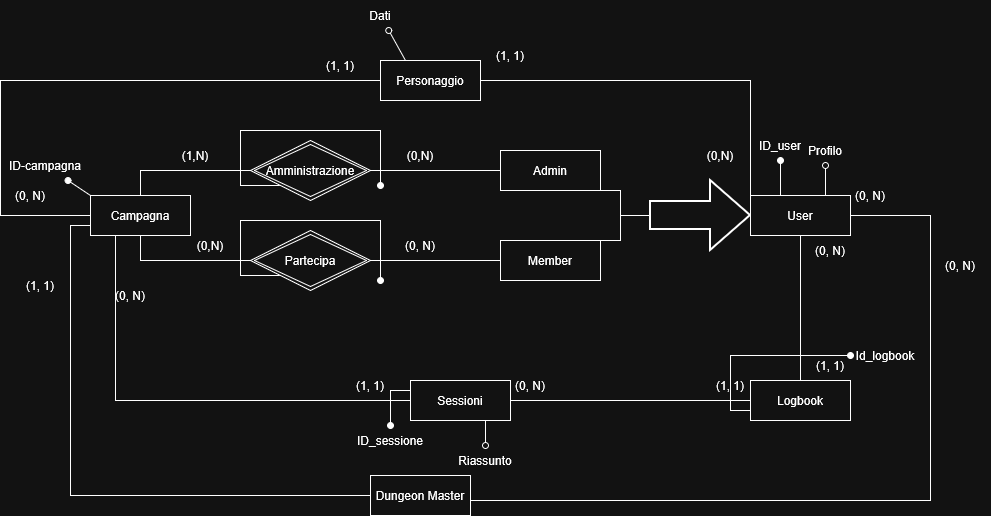

The diagram above was exported from draw.io. Its source (the exported page's mxGraphModel, read from the mxfile embedded in the PNG):
<mxGraphModel dx="1295" dy="709" grid="1" gridSize="10" guides="1" tooltips="1" connect="1" arrows="1" fold="1" page="1" pageScale="1" pageWidth="827" pageHeight="1169" math="0" shadow="0">
  <root>
    <mxCell id="0" />
    <mxCell id="1" parent="0" />
    <mxCell id="yaLl-QKgVmNQ2s6F2yD7-18" style="edgeStyle=orthogonalEdgeStyle;rounded=0;orthogonalLoop=1;jettySize=auto;html=1;exitX=0.25;exitY=1;exitDx=0;exitDy=0;endArrow=none;endFill=0;" parent="1" source="yaLl-QKgVmNQ2s6F2yD7-2" target="yaLl-QKgVmNQ2s6F2yD7-17" edge="1">
      <mxGeometry relative="1" as="geometry">
        <Array as="points">
          <mxPoint x="225" y="460" />
        </Array>
      </mxGeometry>
    </mxCell>
    <mxCell id="yaLl-QKgVmNQ2s6F2yD7-47" style="rounded=0;orthogonalLoop=1;jettySize=auto;html=1;exitX=0;exitY=0;exitDx=0;exitDy=0;endArrow=oval;endFill=1;" parent="1" source="yaLl-QKgVmNQ2s6F2yD7-2" target="yaLl-QKgVmNQ2s6F2yD7-48" edge="1">
      <mxGeometry relative="1" as="geometry">
        <mxPoint x="180.0000000000001" y="240" as="targetPoint" />
      </mxGeometry>
    </mxCell>
    <mxCell id="YfcbCbp5S9wxMUy0vjrh-1" style="edgeStyle=orthogonalEdgeStyle;rounded=0;orthogonalLoop=1;jettySize=auto;html=1;exitX=0;exitY=0.75;exitDx=0;exitDy=0;entryX=0;entryY=0.5;entryDx=0;entryDy=0;endArrow=none;endFill=0;" edge="1" parent="1" source="yaLl-QKgVmNQ2s6F2yD7-2" target="YfcbCbp5S9wxMUy0vjrh-2">
      <mxGeometry relative="1" as="geometry">
        <mxPoint x="530" y="590" as="targetPoint" />
        <Array as="points">
          <mxPoint x="180" y="285" />
          <mxPoint x="180" y="555" />
        </Array>
      </mxGeometry>
    </mxCell>
    <mxCell id="yaLl-QKgVmNQ2s6F2yD7-2" value="Campagna" style="whiteSpace=wrap;html=1;align=center;" parent="1" vertex="1">
      <mxGeometry x="200" y="255" width="100" height="40" as="geometry" />
    </mxCell>
    <mxCell id="yaLl-QKgVmNQ2s6F2yD7-13" style="edgeStyle=orthogonalEdgeStyle;rounded=0;orthogonalLoop=1;jettySize=auto;html=1;exitX=0;exitY=0.5;exitDx=0;exitDy=0;entryX=0.5;entryY=0;entryDx=0;entryDy=0;endArrow=none;endFill=0;" parent="1" source="yaLl-QKgVmNQ2s6F2yD7-3" target="yaLl-QKgVmNQ2s6F2yD7-2" edge="1">
      <mxGeometry relative="1" as="geometry" />
    </mxCell>
    <mxCell id="yaLl-QKgVmNQ2s6F2yD7-50" style="edgeStyle=orthogonalEdgeStyle;rounded=0;orthogonalLoop=1;jettySize=auto;html=1;exitX=0;exitY=1;exitDx=0;exitDy=0;endArrow=oval;endFill=1;" parent="1" source="yaLl-QKgVmNQ2s6F2yD7-3" edge="1">
      <mxGeometry relative="1" as="geometry">
        <mxPoint x="490" y="245" as="targetPoint" />
        <Array as="points">
          <mxPoint x="350" y="245" />
          <mxPoint x="350" y="190" />
          <mxPoint x="490" y="190" />
        </Array>
      </mxGeometry>
    </mxCell>
    <mxCell id="yaLl-QKgVmNQ2s6F2yD7-3" value="Amministrazione" style="shape=rhombus;double=1;perimeter=rhombusPerimeter;whiteSpace=wrap;html=1;align=center;" parent="1" vertex="1">
      <mxGeometry x="360" y="200" width="120" height="60" as="geometry" />
    </mxCell>
    <mxCell id="yaLl-QKgVmNQ2s6F2yD7-10" style="edgeStyle=orthogonalEdgeStyle;rounded=0;orthogonalLoop=1;jettySize=auto;html=1;exitX=0;exitY=0.5;exitDx=0;exitDy=0;entryX=1;entryY=0.5;entryDx=0;entryDy=0;endArrow=none;endFill=0;" parent="1" source="yaLl-QKgVmNQ2s6F2yD7-4" target="yaLl-QKgVmNQ2s6F2yD7-3" edge="1">
      <mxGeometry relative="1" as="geometry" />
    </mxCell>
    <mxCell id="yaLl-QKgVmNQ2s6F2yD7-4" value="Admin" style="whiteSpace=wrap;html=1;align=center;" parent="1" vertex="1">
      <mxGeometry x="610" y="210" width="100" height="40" as="geometry" />
    </mxCell>
    <mxCell id="yaLl-QKgVmNQ2s6F2yD7-11" style="edgeStyle=orthogonalEdgeStyle;rounded=0;orthogonalLoop=1;jettySize=auto;html=1;entryX=1;entryY=0.5;entryDx=0;entryDy=0;endArrow=none;endFill=0;" parent="1" source="yaLl-QKgVmNQ2s6F2yD7-5" target="yaLl-QKgVmNQ2s6F2yD7-6" edge="1">
      <mxGeometry relative="1" as="geometry" />
    </mxCell>
    <mxCell id="yaLl-QKgVmNQ2s6F2yD7-5" value="Member" style="whiteSpace=wrap;html=1;align=center;" parent="1" vertex="1">
      <mxGeometry x="610" y="300" width="100" height="40" as="geometry" />
    </mxCell>
    <mxCell id="yaLl-QKgVmNQ2s6F2yD7-14" style="edgeStyle=orthogonalEdgeStyle;rounded=0;orthogonalLoop=1;jettySize=auto;html=1;entryX=0.5;entryY=1;entryDx=0;entryDy=0;endArrow=none;endFill=0;" parent="1" source="yaLl-QKgVmNQ2s6F2yD7-6" target="yaLl-QKgVmNQ2s6F2yD7-2" edge="1">
      <mxGeometry relative="1" as="geometry" />
    </mxCell>
    <mxCell id="yaLl-QKgVmNQ2s6F2yD7-51" style="edgeStyle=orthogonalEdgeStyle;rounded=0;orthogonalLoop=1;jettySize=auto;html=1;exitX=0;exitY=1;exitDx=0;exitDy=0;endArrow=oval;endFill=1;" parent="1" source="yaLl-QKgVmNQ2s6F2yD7-6" edge="1">
      <mxGeometry relative="1" as="geometry">
        <mxPoint x="490" y="340" as="targetPoint" />
        <Array as="points">
          <mxPoint x="350" y="335" />
          <mxPoint x="350" y="280" />
          <mxPoint x="490" y="280" />
          <mxPoint x="490" y="335" />
        </Array>
      </mxGeometry>
    </mxCell>
    <mxCell id="yaLl-QKgVmNQ2s6F2yD7-6" value="&lt;div&gt;Partecipa&lt;/div&gt;" style="shape=rhombus;double=1;perimeter=rhombusPerimeter;whiteSpace=wrap;html=1;align=center;" parent="1" vertex="1">
      <mxGeometry x="360" y="290" width="120" height="60" as="geometry" />
    </mxCell>
    <mxCell id="yaLl-QKgVmNQ2s6F2yD7-8" style="edgeStyle=orthogonalEdgeStyle;rounded=0;orthogonalLoop=1;jettySize=auto;html=1;exitX=0;exitY=0.5;exitDx=0;exitDy=0;exitPerimeter=0;entryX=1;entryY=1;entryDx=0;entryDy=0;endArrow=none;endFill=0;" parent="1" source="yaLl-QKgVmNQ2s6F2yD7-7" target="yaLl-QKgVmNQ2s6F2yD7-4" edge="1">
      <mxGeometry relative="1" as="geometry">
        <Array as="points">
          <mxPoint x="730" y="275" />
          <mxPoint x="730" y="250" />
        </Array>
      </mxGeometry>
    </mxCell>
    <mxCell id="yaLl-QKgVmNQ2s6F2yD7-9" style="edgeStyle=orthogonalEdgeStyle;rounded=0;orthogonalLoop=1;jettySize=auto;html=1;entryX=1;entryY=0;entryDx=0;entryDy=0;exitX=0;exitY=0.5;exitDx=0;exitDy=0;exitPerimeter=0;endArrow=none;endFill=0;" parent="1" source="yaLl-QKgVmNQ2s6F2yD7-7" target="yaLl-QKgVmNQ2s6F2yD7-5" edge="1">
      <mxGeometry relative="1" as="geometry">
        <Array as="points">
          <mxPoint x="730" y="300" />
        </Array>
      </mxGeometry>
    </mxCell>
    <mxCell id="yaLl-QKgVmNQ2s6F2yD7-7" value="" style="verticalLabelPosition=bottom;verticalAlign=top;html=1;strokeWidth=2;shape=mxgraph.arrows2.arrow;dy=0.6;dx=40;notch=0;fillColor=#FFFFFF00;" parent="1" vertex="1">
      <mxGeometry x="760" y="240" width="100" height="70" as="geometry" />
    </mxCell>
    <mxCell id="yaLl-QKgVmNQ2s6F2yD7-16" style="edgeStyle=orthogonalEdgeStyle;rounded=0;orthogonalLoop=1;jettySize=auto;html=1;entryX=0;entryY=0.5;entryDx=0;entryDy=0;endArrow=none;endFill=0;exitX=0;exitY=0.5;exitDx=0;exitDy=0;" parent="1" source="yaLl-QKgVmNQ2s6F2yD7-2" target="yaLl-QKgVmNQ2s6F2yD7-15" edge="1">
      <mxGeometry relative="1" as="geometry">
        <Array as="points">
          <mxPoint x="110" y="275" />
          <mxPoint x="110" y="140" />
        </Array>
      </mxGeometry>
    </mxCell>
    <mxCell id="yaLl-QKgVmNQ2s6F2yD7-20" style="edgeStyle=orthogonalEdgeStyle;rounded=0;orthogonalLoop=1;jettySize=auto;html=1;entryX=0.5;entryY=0;entryDx=0;entryDy=0;endArrow=none;endFill=0;" parent="1" source="yaLl-QKgVmNQ2s6F2yD7-12" target="yaLl-QKgVmNQ2s6F2yD7-19" edge="1">
      <mxGeometry relative="1" as="geometry" />
    </mxCell>
    <mxCell id="yaLl-QKgVmNQ2s6F2yD7-52" style="edgeStyle=orthogonalEdgeStyle;rounded=0;orthogonalLoop=1;jettySize=auto;html=1;exitX=0.25;exitY=0;exitDx=0;exitDy=0;endArrow=oval;endFill=1;" parent="1" source="yaLl-QKgVmNQ2s6F2yD7-12" target="yaLl-QKgVmNQ2s6F2yD7-53" edge="1">
      <mxGeometry relative="1" as="geometry">
        <mxPoint x="885.2380952380952" y="230" as="targetPoint" />
        <Array as="points">
          <mxPoint x="890" y="255" />
        </Array>
      </mxGeometry>
    </mxCell>
    <mxCell id="yaLl-QKgVmNQ2s6F2yD7-64" style="edgeStyle=orthogonalEdgeStyle;rounded=0;orthogonalLoop=1;jettySize=auto;html=1;exitX=0.75;exitY=0;exitDx=0;exitDy=0;endArrow=oval;endFill=0;" parent="1" source="yaLl-QKgVmNQ2s6F2yD7-12" target="yaLl-QKgVmNQ2s6F2yD7-65" edge="1">
      <mxGeometry relative="1" as="geometry">
        <mxPoint x="935" y="210" as="targetPoint" />
      </mxGeometry>
    </mxCell>
    <mxCell id="4FxQCrQcxw81XvWD5W---2" style="edgeStyle=orthogonalEdgeStyle;rounded=0;orthogonalLoop=1;jettySize=auto;html=1;exitX=0;exitY=0;exitDx=0;exitDy=0;entryX=1;entryY=0.5;entryDx=0;entryDy=0;endArrow=none;endFill=0;" parent="1" source="yaLl-QKgVmNQ2s6F2yD7-12" target="yaLl-QKgVmNQ2s6F2yD7-15" edge="1">
      <mxGeometry relative="1" as="geometry" />
    </mxCell>
    <mxCell id="YfcbCbp5S9wxMUy0vjrh-3" style="edgeStyle=orthogonalEdgeStyle;rounded=0;orthogonalLoop=1;jettySize=auto;html=1;exitX=1;exitY=0.5;exitDx=0;exitDy=0;entryX=1;entryY=0.5;entryDx=0;entryDy=0;endArrow=none;endFill=0;" edge="1" parent="1" source="yaLl-QKgVmNQ2s6F2yD7-12" target="YfcbCbp5S9wxMUy0vjrh-2">
      <mxGeometry relative="1" as="geometry">
        <Array as="points">
          <mxPoint x="1040" y="275" />
          <mxPoint x="1040" y="560" />
          <mxPoint x="580" y="560" />
        </Array>
      </mxGeometry>
    </mxCell>
    <mxCell id="yaLl-QKgVmNQ2s6F2yD7-12" value="User" style="whiteSpace=wrap;html=1;align=center;" parent="1" vertex="1">
      <mxGeometry x="860" y="255" width="100" height="40" as="geometry" />
    </mxCell>
    <mxCell id="yaLl-QKgVmNQ2s6F2yD7-62" style="rounded=0;orthogonalLoop=1;jettySize=auto;html=1;exitX=0.25;exitY=0;exitDx=0;exitDy=0;endArrow=oval;endFill=0;" parent="1" source="yaLl-QKgVmNQ2s6F2yD7-15" target="yaLl-QKgVmNQ2s6F2yD7-63" edge="1">
      <mxGeometry relative="1" as="geometry">
        <mxPoint x="1125" y="230" as="targetPoint" />
      </mxGeometry>
    </mxCell>
    <mxCell id="yaLl-QKgVmNQ2s6F2yD7-15" value="Personaggio" style="whiteSpace=wrap;html=1;align=center;" parent="1" vertex="1">
      <mxGeometry x="490" y="120" width="100" height="40" as="geometry" />
    </mxCell>
    <mxCell id="yaLl-QKgVmNQ2s6F2yD7-21" style="edgeStyle=orthogonalEdgeStyle;rounded=0;orthogonalLoop=1;jettySize=auto;html=1;entryX=0;entryY=0.5;entryDx=0;entryDy=0;endArrow=none;endFill=0;" parent="1" source="yaLl-QKgVmNQ2s6F2yD7-17" target="yaLl-QKgVmNQ2s6F2yD7-19" edge="1">
      <mxGeometry relative="1" as="geometry" />
    </mxCell>
    <mxCell id="yaLl-QKgVmNQ2s6F2yD7-58" style="edgeStyle=orthogonalEdgeStyle;rounded=0;orthogonalLoop=1;jettySize=auto;html=1;exitX=0;exitY=0.25;exitDx=0;exitDy=0;endArrow=oval;endFill=1;" parent="1" source="yaLl-QKgVmNQ2s6F2yD7-17" target="yaLl-QKgVmNQ2s6F2yD7-59" edge="1">
      <mxGeometry relative="1" as="geometry">
        <mxPoint x="500" y="500" as="targetPoint" />
      </mxGeometry>
    </mxCell>
    <mxCell id="yaLl-QKgVmNQ2s6F2yD7-60" style="edgeStyle=orthogonalEdgeStyle;rounded=0;orthogonalLoop=1;jettySize=auto;html=1;exitX=0.75;exitY=1;exitDx=0;exitDy=0;endArrow=oval;endFill=0;" parent="1" source="yaLl-QKgVmNQ2s6F2yD7-17" target="yaLl-QKgVmNQ2s6F2yD7-61" edge="1">
      <mxGeometry relative="1" as="geometry">
        <mxPoint x="594.8965517241379" y="520" as="targetPoint" />
      </mxGeometry>
    </mxCell>
    <mxCell id="yaLl-QKgVmNQ2s6F2yD7-17" value="Sessioni" style="whiteSpace=wrap;html=1;align=center;" parent="1" vertex="1">
      <mxGeometry x="520" y="440" width="100" height="40" as="geometry" />
    </mxCell>
    <mxCell id="yaLl-QKgVmNQ2s6F2yD7-56" style="edgeStyle=orthogonalEdgeStyle;rounded=0;orthogonalLoop=1;jettySize=auto;html=1;exitX=0;exitY=0.75;exitDx=0;exitDy=0;endArrow=oval;endFill=1;entryX=0;entryY=0.5;entryDx=0;entryDy=0;" parent="1" source="yaLl-QKgVmNQ2s6F2yD7-19" target="yaLl-QKgVmNQ2s6F2yD7-57" edge="1">
      <mxGeometry relative="1" as="geometry">
        <mxPoint x="980" y="420" as="targetPoint" />
      </mxGeometry>
    </mxCell>
    <mxCell id="yaLl-QKgVmNQ2s6F2yD7-19" value="Logbook" style="whiteSpace=wrap;html=1;align=center;" parent="1" vertex="1">
      <mxGeometry x="860" y="440" width="100" height="40" as="geometry" />
    </mxCell>
    <mxCell id="yaLl-QKgVmNQ2s6F2yD7-27" value="(1,N)" style="text;html=1;whiteSpace=wrap;strokeColor=none;fillColor=none;align=center;verticalAlign=middle;rounded=0;" parent="1" vertex="1">
      <mxGeometry x="290" y="200" width="30" height="30" as="geometry" />
    </mxCell>
    <mxCell id="yaLl-QKgVmNQ2s6F2yD7-32" value="(0,N)" style="text;html=1;whiteSpace=wrap;strokeColor=none;fillColor=none;align=center;verticalAlign=middle;rounded=0;" parent="1" vertex="1">
      <mxGeometry x="500" y="200" width="60" height="30" as="geometry" />
    </mxCell>
    <mxCell id="yaLl-QKgVmNQ2s6F2yD7-35" value="&lt;div&gt;(0,N)&lt;/div&gt;" style="text;html=1;whiteSpace=wrap;strokeColor=none;fillColor=none;align=center;verticalAlign=middle;rounded=0;" parent="1" vertex="1">
      <mxGeometry x="290" y="290" width="60" height="30" as="geometry" />
    </mxCell>
    <mxCell id="yaLl-QKgVmNQ2s6F2yD7-38" value="(0, N)" style="text;html=1;whiteSpace=wrap;strokeColor=none;fillColor=none;align=center;verticalAlign=middle;rounded=0;" parent="1" vertex="1">
      <mxGeometry x="500" y="290" width="60" height="30" as="geometry" />
    </mxCell>
    <mxCell id="yaLl-QKgVmNQ2s6F2yD7-39" value="(1, 1)" style="text;html=1;whiteSpace=wrap;strokeColor=none;fillColor=none;align=center;verticalAlign=middle;rounded=0;" parent="1" vertex="1">
      <mxGeometry x="450" y="430" width="60" height="30" as="geometry" />
    </mxCell>
    <mxCell id="yaLl-QKgVmNQ2s6F2yD7-40" value="(0, N)" style="text;html=1;whiteSpace=wrap;strokeColor=none;fillColor=none;align=center;verticalAlign=middle;rounded=0;" parent="1" vertex="1">
      <mxGeometry x="210" y="340" width="60" height="30" as="geometry" />
    </mxCell>
    <mxCell id="yaLl-QKgVmNQ2s6F2yD7-41" value="(0, N)" style="text;html=1;whiteSpace=wrap;strokeColor=none;fillColor=none;align=center;verticalAlign=middle;rounded=0;" parent="1" vertex="1">
      <mxGeometry x="610" y="430" width="60" height="30" as="geometry" />
    </mxCell>
    <mxCell id="yaLl-QKgVmNQ2s6F2yD7-42" value="(1, 1)" style="text;html=1;whiteSpace=wrap;strokeColor=none;fillColor=none;align=center;verticalAlign=middle;rounded=0;" parent="1" vertex="1">
      <mxGeometry x="810" y="430" width="60" height="30" as="geometry" />
    </mxCell>
    <mxCell id="yaLl-QKgVmNQ2s6F2yD7-43" value="(1, 1)" style="text;html=1;whiteSpace=wrap;strokeColor=none;fillColor=none;align=center;verticalAlign=middle;rounded=0;" parent="1" vertex="1">
      <mxGeometry x="910" y="410" width="60" height="30" as="geometry" />
    </mxCell>
    <mxCell id="yaLl-QKgVmNQ2s6F2yD7-44" value="(0, N)" style="text;html=1;whiteSpace=wrap;strokeColor=none;fillColor=none;align=center;verticalAlign=middle;rounded=0;" parent="1" vertex="1">
      <mxGeometry x="910" y="295" width="60" height="30" as="geometry" />
    </mxCell>
    <mxCell id="yaLl-QKgVmNQ2s6F2yD7-45" value="(0, N)" style="text;html=1;whiteSpace=wrap;strokeColor=none;fillColor=none;align=center;verticalAlign=middle;rounded=0;" parent="1" vertex="1">
      <mxGeometry x="950" y="240" width="60" height="30" as="geometry" />
    </mxCell>
    <mxCell id="yaLl-QKgVmNQ2s6F2yD7-46" value="(1, 1)" style="text;html=1;whiteSpace=wrap;strokeColor=none;fillColor=none;align=center;verticalAlign=middle;rounded=0;" parent="1" vertex="1">
      <mxGeometry x="420" y="110" width="60" height="30" as="geometry" />
    </mxCell>
    <mxCell id="yaLl-QKgVmNQ2s6F2yD7-48" value="ID-campagna" style="text;html=1;whiteSpace=wrap;strokeColor=none;fillColor=none;align=center;verticalAlign=middle;rounded=0;" parent="1" vertex="1">
      <mxGeometry x="110" y="210" width="90" height="30" as="geometry" />
    </mxCell>
    <mxCell id="yaLl-QKgVmNQ2s6F2yD7-53" value="&lt;div&gt;ID_user&lt;/div&gt;" style="text;html=1;whiteSpace=wrap;strokeColor=none;fillColor=none;align=center;verticalAlign=middle;rounded=0;" parent="1" vertex="1">
      <mxGeometry x="859.9980952380952" y="190" width="60" height="30" as="geometry" />
    </mxCell>
    <mxCell id="yaLl-QKgVmNQ2s6F2yD7-57" value="Id_logbook" style="text;html=1;whiteSpace=wrap;strokeColor=none;fillColor=none;align=center;verticalAlign=middle;rounded=0;" parent="1" vertex="1">
      <mxGeometry x="960" y="400" width="70" height="30" as="geometry" />
    </mxCell>
    <mxCell id="yaLl-QKgVmNQ2s6F2yD7-59" value="ID_sessione" style="text;html=1;whiteSpace=wrap;strokeColor=none;fillColor=none;align=center;verticalAlign=middle;rounded=0;" parent="1" vertex="1">
      <mxGeometry x="470" y="485" width="60" height="30" as="geometry" />
    </mxCell>
    <mxCell id="yaLl-QKgVmNQ2s6F2yD7-61" value="&lt;div&gt;Riassunto&lt;/div&gt;" style="text;html=1;whiteSpace=wrap;strokeColor=none;fillColor=none;align=center;verticalAlign=middle;rounded=0;" parent="1" vertex="1">
      <mxGeometry x="564.8965517241379" y="505" width="60" height="30" as="geometry" />
    </mxCell>
    <mxCell id="yaLl-QKgVmNQ2s6F2yD7-63" value="Dati" style="text;html=1;whiteSpace=wrap;strokeColor=none;fillColor=none;align=center;verticalAlign=middle;rounded=0;" parent="1" vertex="1">
      <mxGeometry x="460" y="60" width="60" height="30" as="geometry" />
    </mxCell>
    <mxCell id="yaLl-QKgVmNQ2s6F2yD7-65" value="Profilo" style="text;html=1;whiteSpace=wrap;strokeColor=none;fillColor=none;align=center;verticalAlign=middle;rounded=0;" parent="1" vertex="1">
      <mxGeometry x="905" y="195" width="60" height="30" as="geometry" />
    </mxCell>
    <mxCell id="4FxQCrQcxw81XvWD5W---3" value="(1, 1)" style="text;html=1;whiteSpace=wrap;strokeColor=none;fillColor=none;align=center;verticalAlign=middle;rounded=0;" parent="1" vertex="1">
      <mxGeometry x="590" y="100" width="60" height="30" as="geometry" />
    </mxCell>
    <mxCell id="4FxQCrQcxw81XvWD5W---4" value="(0, N)" style="text;html=1;whiteSpace=wrap;strokeColor=none;fillColor=none;align=center;verticalAlign=middle;rounded=0;" parent="1" vertex="1">
      <mxGeometry x="110" y="240" width="60" height="30" as="geometry" />
    </mxCell>
    <mxCell id="4FxQCrQcxw81XvWD5W---6" value="(0,N)" style="text;html=1;whiteSpace=wrap;strokeColor=none;fillColor=none;align=center;verticalAlign=middle;rounded=0;" parent="1" vertex="1">
      <mxGeometry x="800" y="200" width="60" height="30" as="geometry" />
    </mxCell>
    <mxCell id="YfcbCbp5S9wxMUy0vjrh-2" value="Dungeon Master" style="whiteSpace=wrap;html=1;align=center;" vertex="1" parent="1">
      <mxGeometry x="480" y="535" width="100" height="40" as="geometry" />
    </mxCell>
    <mxCell id="YfcbCbp5S9wxMUy0vjrh-5" value="(1, 1)" style="text;html=1;whiteSpace=wrap;strokeColor=none;fillColor=none;align=center;verticalAlign=middle;rounded=0;" vertex="1" parent="1">
      <mxGeometry x="120" y="330" width="60" height="30" as="geometry" />
    </mxCell>
    <mxCell id="YfcbCbp5S9wxMUy0vjrh-6" value="(0, N)" style="text;html=1;whiteSpace=wrap;strokeColor=none;fillColor=none;align=center;verticalAlign=middle;rounded=0;" vertex="1" parent="1">
      <mxGeometry x="1040" y="310" width="60" height="30" as="geometry" />
    </mxCell>
  </root>
</mxGraphModel>